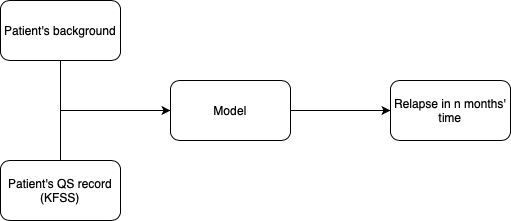

The diagram above was exported from draw.io. Its source (the exported page's mxGraphModel, read from the mxfile embedded in the PNG):
<mxGraphModel dx="814" dy="587" grid="1" gridSize="10" guides="1" tooltips="1" connect="1" arrows="1" fold="1" page="1" pageScale="1" pageWidth="827" pageHeight="1169" math="0" shadow="0">
  <root>
    <mxCell id="0" />
    <mxCell id="1" parent="0" />
    <mxCell id="rlw_HeDjWG-D38i6wOHR-3" value="" style="edgeStyle=orthogonalEdgeStyle;rounded=0;orthogonalLoop=1;jettySize=auto;html=1;startArrow=classic;startFill=1;endArrow=none;endFill=0;" edge="1" parent="1" source="rlw_HeDjWG-D38i6wOHR-1" target="rlw_HeDjWG-D38i6wOHR-2">
      <mxGeometry relative="1" as="geometry">
        <Array as="points">
          <mxPoint x="220" y="330" />
        </Array>
      </mxGeometry>
    </mxCell>
    <mxCell id="rlw_HeDjWG-D38i6wOHR-1" value="Model" style="rounded=1;whiteSpace=wrap;html=1;" vertex="1" parent="1">
      <mxGeometry x="330" y="300" width="120" height="60" as="geometry" />
    </mxCell>
    <mxCell id="rlw_HeDjWG-D38i6wOHR-11" value="" style="edgeStyle=orthogonalEdgeStyle;rounded=0;orthogonalLoop=1;jettySize=auto;html=1;startArrow=classic;startFill=1;endArrow=none;endFill=0;" edge="1" parent="1" source="rlw_HeDjWG-D38i6wOHR-9" target="rlw_HeDjWG-D38i6wOHR-1">
      <mxGeometry relative="1" as="geometry" />
    </mxCell>
    <mxCell id="rlw_HeDjWG-D38i6wOHR-9" value="Relapse in n months' time" style="rounded=1;whiteSpace=wrap;html=1;" vertex="1" parent="1">
      <mxGeometry x="550" y="300" width="120" height="60" as="geometry" />
    </mxCell>
    <mxCell id="rlw_HeDjWG-D38i6wOHR-2" value="Patient's background" style="rounded=1;whiteSpace=wrap;html=1;" vertex="1" parent="1">
      <mxGeometry x="160" y="220" width="120" height="60" as="geometry" />
    </mxCell>
    <mxCell id="rlw_HeDjWG-D38i6wOHR-6" value="" style="edgeStyle=orthogonalEdgeStyle;rounded=0;orthogonalLoop=1;jettySize=auto;html=1;startArrow=none;startFill=0;endArrow=none;endFill=0;" edge="1" parent="1" source="rlw_HeDjWG-D38i6wOHR-4">
      <mxGeometry relative="1" as="geometry">
        <mxPoint x="220" y="300" as="targetPoint" />
      </mxGeometry>
    </mxCell>
    <mxCell id="rlw_HeDjWG-D38i6wOHR-4" value="Patient's QS record&lt;br&gt;(KFSS)" style="rounded=1;whiteSpace=wrap;html=1;" vertex="1" parent="1">
      <mxGeometry x="160" y="380" width="120" height="60" as="geometry" />
    </mxCell>
  </root>
</mxGraphModel>